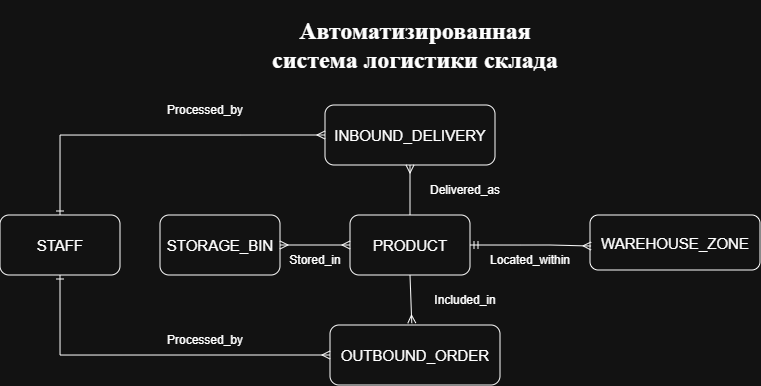

The diagram above was exported from draw.io. Its source (the exported page's mxGraphModel, read from the mxfile embedded in the PNG):
<mxGraphModel dx="815" dy="449" grid="1" gridSize="10" guides="1" tooltips="1" connect="1" arrows="1" fold="1" page="1" pageScale="1" pageWidth="827" pageHeight="1169" math="0" shadow="0">
  <root>
    <mxCell id="0" />
    <mxCell id="1" parent="0" />
    <mxCell id="MI4cUdK912qnKz9qNuM7-1" parent="1" style="text;html=1;whiteSpace=wrap;strokeColor=none;fillColor=none;align=center;verticalAlign=middle;rounded=0;" value="&lt;h1&gt;&lt;font face=&quot;Times New Roman&quot;&gt;Автоматизированная система логистики склада&lt;/font&gt;&lt;/h1&gt;" vertex="1">
      <mxGeometry height="60" width="306" x="282" y="60" as="geometry" />
    </mxCell>
    <mxCell id="MI4cUdK912qnKz9qNuM7-2" parent="1" style="rounded=1;whiteSpace=wrap;html=1;" value="&lt;font style=&quot;font-size: 15px;&quot;&gt;PRODUCT&lt;/font&gt;" vertex="1">
      <mxGeometry height="60" width="120" x="370" y="260" as="geometry" />
    </mxCell>
    <mxCell id="MI4cUdK912qnKz9qNuM7-3" parent="1" style="rounded=1;whiteSpace=wrap;html=1;" value="&lt;font style=&quot;font-size: 15px;&quot;&gt;STORAGE_BIN&lt;/font&gt;" vertex="1">
      <mxGeometry height="60" width="120" x="180" y="260" as="geometry" />
    </mxCell>
    <mxCell id="MI4cUdK912qnKz9qNuM7-4" parent="1" style="rounded=1;whiteSpace=wrap;html=1;" value="&lt;font style=&quot;font-size: 15px;&quot;&gt;INBOUND_DELIVERY&lt;/font&gt;" vertex="1">
      <mxGeometry height="60" width="170" x="345" y="150" as="geometry" />
    </mxCell>
    <mxCell id="MI4cUdK912qnKz9qNuM7-5" parent="1" style="rounded=1;whiteSpace=wrap;html=1;" value="&lt;font style=&quot;font-size: 15px;&quot;&gt;WAREHOUSE_ZONE&lt;/font&gt;" vertex="1">
      <mxGeometry height="55" width="170" x="610" y="260" as="geometry" />
    </mxCell>
    <mxCell id="MI4cUdK912qnKz9qNuM7-6" parent="1" style="rounded=1;whiteSpace=wrap;html=1;" value="&lt;font style=&quot;font-size: 15px;&quot;&gt;OUTBOUND_ORDER&lt;/font&gt;" vertex="1">
      <mxGeometry height="60" width="170" x="350" y="370" as="geometry" />
    </mxCell>
    <mxCell id="MI4cUdK912qnKz9qNuM7-7" parent="1" style="rounded=1;whiteSpace=wrap;html=1;" value="&lt;font style=&quot;font-size: 15px;&quot;&gt;STAFF&lt;/font&gt;" vertex="1">
      <mxGeometry height="60" width="120" x="20" y="260" as="geometry" />
    </mxCell>
    <mxCell id="MI4cUdK912qnKz9qNuM7-10" edge="1" parent="1" source="MI4cUdK912qnKz9qNuM7-3" style="edgeStyle=entityRelationEdgeStyle;fontSize=12;html=1;endArrow=ERmany;startArrow=ERmany;rounded=0;exitX=1;exitY=0.5;exitDx=0;exitDy=0;entryX=0;entryY=0.5;entryDx=0;entryDy=0;" target="MI4cUdK912qnKz9qNuM7-2" value="">
      <mxGeometry height="100" relative="1" width="100" as="geometry">
        <mxPoint x="320" y="230" as="sourcePoint" />
        <mxPoint x="380" y="230" as="targetPoint" />
      </mxGeometry>
    </mxCell>
    <mxCell id="MI4cUdK912qnKz9qNuM7-13" edge="1" parent="1" source="MI4cUdK912qnKz9qNuM7-2" style="fontSize=12;html=1;endArrow=ERmany;rounded=0;entryX=0.481;entryY=-0.031;entryDx=0;entryDy=0;entryPerimeter=0;exitX=0.5;exitY=1;exitDx=0;exitDy=0;" target="MI4cUdK912qnKz9qNuM7-6" value="">
      <mxGeometry height="100" relative="1" width="100" as="geometry">
        <mxPoint x="330" y="410" as="sourcePoint" />
        <mxPoint x="430" y="310" as="targetPoint" />
      </mxGeometry>
    </mxCell>
    <mxCell id="MI4cUdK912qnKz9qNuM7-15" edge="1" parent="1" source="MI4cUdK912qnKz9qNuM7-2" style="fontSize=12;html=1;endArrow=ERmany;rounded=0;entryX=0.5;entryY=1;entryDx=0;entryDy=0;exitX=0.5;exitY=0;exitDx=0;exitDy=0;" target="MI4cUdK912qnKz9qNuM7-4" value="">
      <mxGeometry height="100" relative="1" width="100" as="geometry">
        <mxPoint x="540" y="400" as="sourcePoint" />
        <mxPoint x="542" y="448" as="targetPoint" />
      </mxGeometry>
    </mxCell>
    <mxCell id="MI4cUdK912qnKz9qNuM7-16" edge="1" parent="1" style="fontSize=12;html=1;endArrow=ERmany;rounded=0;entryX=0.006;entryY=0.564;entryDx=0;entryDy=0;entryPerimeter=0;shape=filledEdge;" target="MI4cUdK912qnKz9qNuM7-5" value="">
      <mxGeometry height="100" relative="1" width="100" as="geometry">
        <mxPoint x="570" y="290" as="sourcePoint" />
        <mxPoint x="540" y="310" as="targetPoint" />
      </mxGeometry>
    </mxCell>
    <mxCell id="MI4cUdK912qnKz9qNuM7-18" parent="1" style="text;html=1;whiteSpace=wrap;strokeColor=none;fillColor=none;align=center;verticalAlign=middle;rounded=0;" value="Processed_by" vertex="1">
      <mxGeometry height="30" width="90" x="180" y="140" as="geometry" />
    </mxCell>
    <mxCell id="MI4cUdK912qnKz9qNuM7-19" parent="1" style="text;html=1;whiteSpace=wrap;strokeColor=none;fillColor=none;align=center;verticalAlign=middle;rounded=0;" value="Delivered_as" vertex="1">
      <mxGeometry height="30" width="90" x="440" y="220" as="geometry" />
    </mxCell>
    <mxCell id="MI4cUdK912qnKz9qNuM7-20" parent="1" style="text;html=1;whiteSpace=wrap;strokeColor=none;fillColor=none;align=center;verticalAlign=middle;rounded=0;" value="Stored_in" vertex="1">
      <mxGeometry height="30" width="70" x="300" y="290" as="geometry" />
    </mxCell>
    <mxCell id="MI4cUdK912qnKz9qNuM7-21" parent="1" style="text;html=1;whiteSpace=wrap;strokeColor=none;fillColor=none;align=center;verticalAlign=middle;rounded=0;" value="Located_within" vertex="1">
      <mxGeometry height="30" width="120" x="490" y="290" as="geometry" />
    </mxCell>
    <mxCell id="MI4cUdK912qnKz9qNuM7-22" parent="1" style="text;html=1;whiteSpace=wrap;strokeColor=none;fillColor=none;align=center;verticalAlign=middle;rounded=0;" value="Included_in" vertex="1">
      <mxGeometry height="30" width="70" x="450" y="330" as="geometry" />
    </mxCell>
    <mxCell id="MI4cUdK912qnKz9qNuM7-24" parent="1" style="text;html=1;whiteSpace=wrap;strokeColor=none;fillColor=none;align=center;verticalAlign=middle;rounded=0;" value="Processed_by" vertex="1">
      <mxGeometry height="30" width="90" x="180" y="370" as="geometry" />
    </mxCell>
    <mxCell id="0iVKoF2RJScDeuRpA22B-5" edge="1" parent="1" style="edgeStyle=entityRelationEdgeStyle;fontSize=12;html=1;endArrow=ERmany;rounded=0;entryX=0;entryY=0.5;entryDx=0;entryDy=0;" target="MI4cUdK912qnKz9qNuM7-6" value="">
      <mxGeometry height="100" relative="1" width="100" as="geometry">
        <mxPoint x="280" y="400" as="sourcePoint" />
        <mxPoint x="390" y="240" as="targetPoint" />
      </mxGeometry>
    </mxCell>
    <mxCell id="0iVKoF2RJScDeuRpA22B-7" edge="1" parent="1" style="edgeStyle=entityRelationEdgeStyle;fontSize=12;html=1;endArrow=ERmany;rounded=0;entryX=0;entryY=0.5;entryDx=0;entryDy=0;" target="MI4cUdK912qnKz9qNuM7-4" value="">
      <mxGeometry height="100" relative="1" width="100" as="geometry">
        <mxPoint x="280" y="180" as="sourcePoint" />
        <mxPoint x="340" y="180" as="targetPoint" />
      </mxGeometry>
    </mxCell>
    <mxCell id="0iVKoF2RJScDeuRpA22B-8" edge="1" parent="1" style="edgeStyle=orthogonalEdgeStyle;fontSize=12;html=1;endArrow=ERmandOne;rounded=0;entryX=1;entryY=0.5;entryDx=0;entryDy=0;" target="MI4cUdK912qnKz9qNuM7-2" value="">
      <mxGeometry height="100" relative="1" width="100" as="geometry">
        <Array as="points">
          <mxPoint x="540" y="290" />
        </Array>
        <mxPoint x="570" y="290" as="sourcePoint" />
        <mxPoint x="500" y="290" as="targetPoint" />
      </mxGeometry>
    </mxCell>
    <mxCell id="0iVKoF2RJScDeuRpA22B-9" edge="1" parent="1" style="edgeStyle=orthogonalEdgeStyle;fontSize=12;html=1;endArrow=ERone;endFill=1;rounded=0;entryX=0.5;entryY=1;entryDx=0;entryDy=0;" target="MI4cUdK912qnKz9qNuM7-7" value="">
      <mxGeometry height="100" relative="1" width="100" as="geometry">
        <mxPoint x="280" y="400" as="sourcePoint" />
        <mxPoint x="190" y="360" as="targetPoint" />
      </mxGeometry>
    </mxCell>
    <mxCell id="0iVKoF2RJScDeuRpA22B-10" edge="1" parent="1" style="edgeStyle=orthogonalEdgeStyle;fontSize=12;html=1;endArrow=ERone;endFill=1;rounded=0;entryX=0.5;entryY=0;entryDx=0;entryDy=0;" target="MI4cUdK912qnKz9qNuM7-7" value="">
      <mxGeometry height="100" relative="1" width="100" as="geometry">
        <Array as="points">
          <mxPoint x="260" y="180" />
          <mxPoint x="80" y="180" />
        </Array>
        <mxPoint x="280" y="180" as="sourcePoint" />
        <mxPoint x="59.97" y="180" as="targetPoint" />
      </mxGeometry>
    </mxCell>
  </root>
</mxGraphModel>